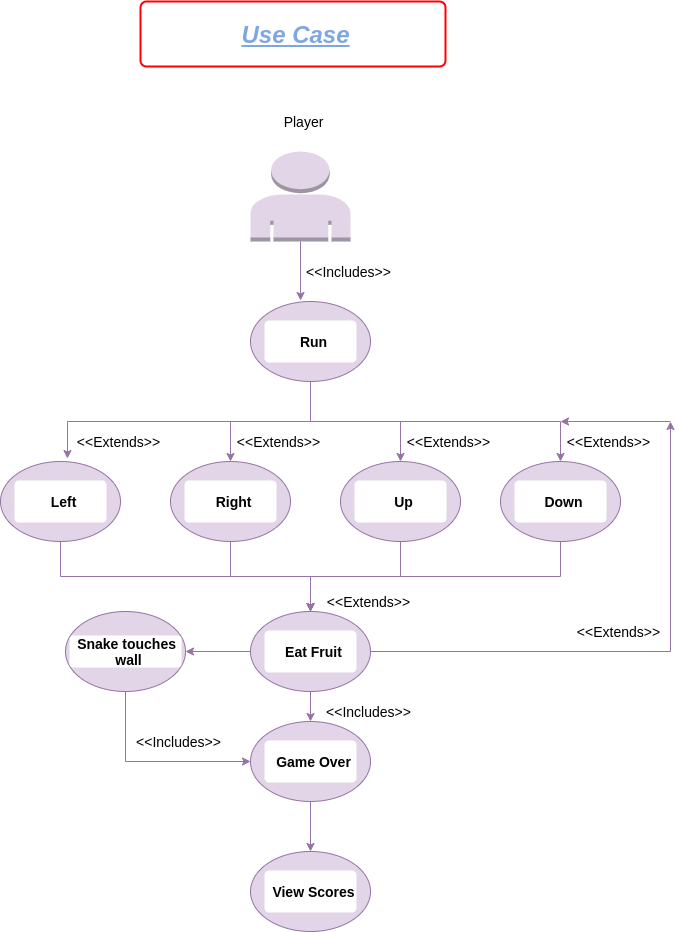

The diagram above was exported from draw.io. Its source (the exported page's mxGraphModel, read from the mxfile embedded in the PNG):
<mxGraphModel dx="1350" dy="1975" grid="1" gridSize="10" guides="1" tooltips="1" connect="1" arrows="1" fold="1" page="1" pageScale="1" pageWidth="827" pageHeight="1169" background="#ffffff" math="0" shadow="0">
  <root>
    <mxCell id="0" />
    <mxCell id="1" parent="0" />
    <mxCell id="L8uFpId_fHmbS9BC4BiZ-14" style="edgeStyle=orthogonalEdgeStyle;rounded=0;orthogonalLoop=1;jettySize=auto;html=1;exitX=0.5;exitY=1;exitDx=0;exitDy=0;entryX=0.558;entryY=-0.037;entryDx=0;entryDy=0;entryPerimeter=0;fillColor=#e1d5e7;strokeColor=#9673a6;" edge="1" parent="1" source="L8uFpId_fHmbS9BC4BiZ-3" target="L8uFpId_fHmbS9BC4BiZ-7">
      <mxGeometry relative="1" as="geometry" />
    </mxCell>
    <mxCell id="L8uFpId_fHmbS9BC4BiZ-15" style="edgeStyle=orthogonalEdgeStyle;rounded=0;orthogonalLoop=1;jettySize=auto;html=1;exitX=0.5;exitY=1;exitDx=0;exitDy=0;entryX=0.5;entryY=0;entryDx=0;entryDy=0;fillColor=#e1d5e7;strokeColor=#9673a6;" edge="1" parent="1" source="L8uFpId_fHmbS9BC4BiZ-3" target="L8uFpId_fHmbS9BC4BiZ-4">
      <mxGeometry relative="1" as="geometry" />
    </mxCell>
    <mxCell id="L8uFpId_fHmbS9BC4BiZ-16" style="edgeStyle=orthogonalEdgeStyle;rounded=0;orthogonalLoop=1;jettySize=auto;html=1;exitX=0.5;exitY=1;exitDx=0;exitDy=0;entryX=0.5;entryY=0;entryDx=0;entryDy=0;fillColor=#e1d5e7;strokeColor=#9673a6;" edge="1" parent="1" source="L8uFpId_fHmbS9BC4BiZ-3" target="L8uFpId_fHmbS9BC4BiZ-6">
      <mxGeometry relative="1" as="geometry" />
    </mxCell>
    <mxCell id="L8uFpId_fHmbS9BC4BiZ-17" style="edgeStyle=orthogonalEdgeStyle;rounded=0;orthogonalLoop=1;jettySize=auto;html=1;exitX=0.5;exitY=1;exitDx=0;exitDy=0;entryX=0.5;entryY=0;entryDx=0;entryDy=0;fillColor=#e1d5e7;strokeColor=#9673a6;" edge="1" parent="1" source="L8uFpId_fHmbS9BC4BiZ-3" target="L8uFpId_fHmbS9BC4BiZ-8">
      <mxGeometry relative="1" as="geometry" />
    </mxCell>
    <mxCell id="L8uFpId_fHmbS9BC4BiZ-3" value="" style="ellipse;whiteSpace=wrap;html=1;fillColor=#e1d5e7;strokeColor=#9673a6;" vertex="1" parent="1">
      <mxGeometry x="380" y="160" width="120" height="80" as="geometry" />
    </mxCell>
    <mxCell id="L8uFpId_fHmbS9BC4BiZ-38" style="edgeStyle=orthogonalEdgeStyle;rounded=0;orthogonalLoop=1;jettySize=auto;html=1;exitX=0.5;exitY=1;exitDx=0;exitDy=0;fillColor=#e1d5e7;strokeColor=#9673a6;" edge="1" parent="1" source="L8uFpId_fHmbS9BC4BiZ-4">
      <mxGeometry relative="1" as="geometry">
        <mxPoint x="440" y="470" as="targetPoint" />
      </mxGeometry>
    </mxCell>
    <mxCell id="L8uFpId_fHmbS9BC4BiZ-4" value="" style="ellipse;whiteSpace=wrap;html=1;fillColor=#e1d5e7;strokeColor=#9673a6;" vertex="1" parent="1">
      <mxGeometry x="300" y="320" width="120" height="80" as="geometry" />
    </mxCell>
    <mxCell id="L8uFpId_fHmbS9BC4BiZ-5" value="" style="outlineConnect=0;dashed=0;verticalLabelPosition=bottom;verticalAlign=top;align=center;html=1;shape=mxgraph.aws3.user;fillColor=#e1d5e7;strokeColor=#9673a6;" vertex="1" parent="1">
      <mxGeometry x="380" y="10" width="100" height="90" as="geometry" />
    </mxCell>
    <mxCell id="L8uFpId_fHmbS9BC4BiZ-39" style="edgeStyle=orthogonalEdgeStyle;rounded=0;orthogonalLoop=1;jettySize=auto;html=1;exitX=0.5;exitY=1;exitDx=0;exitDy=0;fillColor=#e1d5e7;strokeColor=#9673a6;" edge="1" parent="1" source="L8uFpId_fHmbS9BC4BiZ-6">
      <mxGeometry relative="1" as="geometry">
        <mxPoint x="440" y="470" as="targetPoint" />
      </mxGeometry>
    </mxCell>
    <mxCell id="L8uFpId_fHmbS9BC4BiZ-6" value="" style="ellipse;whiteSpace=wrap;html=1;fillColor=#e1d5e7;strokeColor=#9673a6;" vertex="1" parent="1">
      <mxGeometry x="470" y="320" width="120" height="80" as="geometry" />
    </mxCell>
    <mxCell id="L8uFpId_fHmbS9BC4BiZ-37" style="edgeStyle=orthogonalEdgeStyle;rounded=0;orthogonalLoop=1;jettySize=auto;html=1;exitX=0.5;exitY=1;exitDx=0;exitDy=0;entryX=0.5;entryY=0;entryDx=0;entryDy=0;fillColor=#e1d5e7;strokeColor=#9673a6;" edge="1" parent="1" source="L8uFpId_fHmbS9BC4BiZ-7" target="L8uFpId_fHmbS9BC4BiZ-35">
      <mxGeometry relative="1" as="geometry" />
    </mxCell>
    <mxCell id="L8uFpId_fHmbS9BC4BiZ-7" value="" style="ellipse;whiteSpace=wrap;html=1;fillColor=#e1d5e7;strokeColor=#9673a6;" vertex="1" parent="1">
      <mxGeometry x="130" y="320" width="120" height="80" as="geometry" />
    </mxCell>
    <mxCell id="L8uFpId_fHmbS9BC4BiZ-40" style="edgeStyle=orthogonalEdgeStyle;rounded=0;orthogonalLoop=1;jettySize=auto;html=1;exitX=0.5;exitY=1;exitDx=0;exitDy=0;fillColor=#e1d5e7;strokeColor=#9673a6;" edge="1" parent="1" source="L8uFpId_fHmbS9BC4BiZ-8">
      <mxGeometry relative="1" as="geometry">
        <mxPoint x="440" y="470" as="targetPoint" />
      </mxGeometry>
    </mxCell>
    <mxCell id="L8uFpId_fHmbS9BC4BiZ-8" value="" style="ellipse;whiteSpace=wrap;html=1;fillColor=#e1d5e7;strokeColor=#9673a6;" vertex="1" parent="1">
      <mxGeometry x="630" y="320" width="120" height="80" as="geometry" />
    </mxCell>
    <mxCell id="L8uFpId_fHmbS9BC4BiZ-10" value="" style="endArrow=classic;html=1;exitX=0.5;exitY=1;exitDx=0;exitDy=0;exitPerimeter=0;entryX=0.417;entryY=-0.012;entryDx=0;entryDy=0;entryPerimeter=0;fillColor=#e1d5e7;strokeColor=#9673a6;" edge="1" parent="1" source="L8uFpId_fHmbS9BC4BiZ-5" target="L8uFpId_fHmbS9BC4BiZ-3">
      <mxGeometry width="50" height="50" relative="1" as="geometry">
        <mxPoint x="180" y="170" as="sourcePoint" />
        <mxPoint x="230" y="120" as="targetPoint" />
      </mxGeometry>
    </mxCell>
    <mxCell id="L8uFpId_fHmbS9BC4BiZ-12" value="&lt;font style=&quot;font-size: 14px&quot;&gt;&lt;b&gt;Run&lt;/b&gt;&lt;/font&gt;" style="rounded=1;arcSize=9;align=center;spacingLeft=5;html=1;strokeWidth=2;fontSize=12;strokeColor=#FFFFFF;" vertex="1" parent="1">
      <mxGeometry x="395" y="180" width="90" height="40" as="geometry" />
    </mxCell>
    <mxCell id="L8uFpId_fHmbS9BC4BiZ-18" value="&lt;font style=&quot;font-size: 14px&quot;&gt;&lt;b&gt;Left&lt;/b&gt;&lt;/font&gt;" style="rounded=1;arcSize=9;align=center;spacingLeft=5;html=1;strokeWidth=2;fontSize=12;strokeColor=#FFFFFF;" vertex="1" parent="1">
      <mxGeometry x="145" y="340" width="90" height="40" as="geometry" />
    </mxCell>
    <mxCell id="L8uFpId_fHmbS9BC4BiZ-19" value="&lt;font style=&quot;font-size: 14px&quot;&gt;&lt;b&gt;Right&lt;/b&gt;&lt;/font&gt;" style="rounded=1;arcSize=9;align=center;spacingLeft=5;html=1;strokeWidth=2;fontSize=12;strokeColor=#FFFFFF;" vertex="1" parent="1">
      <mxGeometry x="315" y="340" width="90" height="40" as="geometry" />
    </mxCell>
    <mxCell id="L8uFpId_fHmbS9BC4BiZ-20" value="&lt;font style=&quot;font-size: 14px&quot;&gt;&lt;b&gt;Up&lt;/b&gt;&lt;/font&gt;" style="rounded=1;arcSize=9;align=center;spacingLeft=5;html=1;strokeWidth=2;fontSize=12;strokeColor=#FFFFFF;" vertex="1" parent="1">
      <mxGeometry x="485" y="340" width="90" height="40" as="geometry" />
    </mxCell>
    <mxCell id="L8uFpId_fHmbS9BC4BiZ-21" value="&lt;font style=&quot;font-size: 14px&quot;&gt;&lt;b&gt;Down&lt;/b&gt;&lt;/font&gt;" style="rounded=1;arcSize=9;align=center;spacingLeft=5;html=1;strokeWidth=2;fontSize=12;strokeColor=#FFFFFF;" vertex="1" parent="1">
      <mxGeometry x="645" y="340" width="90" height="40" as="geometry" />
    </mxCell>
    <mxCell id="L8uFpId_fHmbS9BC4BiZ-30" style="edgeStyle=orthogonalEdgeStyle;rounded=0;orthogonalLoop=1;jettySize=auto;html=1;exitX=0.5;exitY=1;exitDx=0;exitDy=0;entryX=0.5;entryY=0;entryDx=0;entryDy=0;fillColor=#e1d5e7;strokeColor=#9673a6;" edge="1" parent="1" source="L8uFpId_fHmbS9BC4BiZ-22" target="L8uFpId_fHmbS9BC4BiZ-28">
      <mxGeometry relative="1" as="geometry" />
    </mxCell>
    <mxCell id="L8uFpId_fHmbS9BC4BiZ-22" value="" style="ellipse;whiteSpace=wrap;html=1;fillColor=#e1d5e7;strokeColor=#9673a6;" vertex="1" parent="1">
      <mxGeometry x="380" y="580" width="120" height="80" as="geometry" />
    </mxCell>
    <mxCell id="L8uFpId_fHmbS9BC4BiZ-27" value="&lt;font style=&quot;font-size: 14px&quot;&gt;&lt;b&gt;Game Over&lt;/b&gt;&lt;/font&gt;" style="rounded=1;arcSize=9;align=center;spacingLeft=5;html=1;strokeWidth=2;fontSize=12;strokeColor=#FFFFFF;" vertex="1" parent="1">
      <mxGeometry x="395" y="600" width="90" height="40" as="geometry" />
    </mxCell>
    <mxCell id="L8uFpId_fHmbS9BC4BiZ-28" value="" style="ellipse;whiteSpace=wrap;html=1;fillColor=#e1d5e7;strokeColor=#9673a6;" vertex="1" parent="1">
      <mxGeometry x="380" y="710" width="120" height="80" as="geometry" />
    </mxCell>
    <mxCell id="L8uFpId_fHmbS9BC4BiZ-29" value="&lt;font style=&quot;font-size: 14px&quot;&gt;&lt;b&gt;View Scores&lt;/b&gt;&lt;/font&gt;" style="rounded=1;arcSize=9;align=center;spacingLeft=5;html=1;strokeWidth=2;fontSize=12;strokeColor=#FFFFFF;" vertex="1" parent="1">
      <mxGeometry x="395" y="730" width="90" height="40" as="geometry" />
    </mxCell>
    <mxCell id="L8uFpId_fHmbS9BC4BiZ-32" value="&lt;font style=&quot;font-size: 14px&quot;&gt;Player&lt;/font&gt;" style="rounded=1;arcSize=9;align=center;spacingLeft=5;html=1;strokeWidth=2;fontSize=12;strokeColor=#FFFFFF;" vertex="1" parent="1">
      <mxGeometry x="385" y="-40" width="90" height="40" as="geometry" />
    </mxCell>
    <mxCell id="L8uFpId_fHmbS9BC4BiZ-41" style="edgeStyle=orthogonalEdgeStyle;rounded=0;orthogonalLoop=1;jettySize=auto;html=1;exitX=0.5;exitY=1;exitDx=0;exitDy=0;fillColor=#e1d5e7;strokeColor=#9673a6;" edge="1" parent="1" source="L8uFpId_fHmbS9BC4BiZ-35" target="L8uFpId_fHmbS9BC4BiZ-22">
      <mxGeometry relative="1" as="geometry" />
    </mxCell>
    <mxCell id="L8uFpId_fHmbS9BC4BiZ-57" style="edgeStyle=orthogonalEdgeStyle;rounded=0;orthogonalLoop=1;jettySize=auto;html=1;exitX=0;exitY=0.5;exitDx=0;exitDy=0;entryX=1;entryY=0.5;entryDx=0;entryDy=0;fillColor=#e1d5e7;strokeColor=#9673a6;" edge="1" parent="1" source="L8uFpId_fHmbS9BC4BiZ-35" target="L8uFpId_fHmbS9BC4BiZ-55">
      <mxGeometry relative="1" as="geometry" />
    </mxCell>
    <mxCell id="L8uFpId_fHmbS9BC4BiZ-58" style="edgeStyle=orthogonalEdgeStyle;rounded=0;orthogonalLoop=1;jettySize=auto;html=1;exitX=1;exitY=0.5;exitDx=0;exitDy=0;fillColor=#e1d5e7;strokeColor=#9673a6;" edge="1" parent="1" source="L8uFpId_fHmbS9BC4BiZ-35">
      <mxGeometry relative="1" as="geometry">
        <mxPoint x="800" y="280" as="targetPoint" />
      </mxGeometry>
    </mxCell>
    <mxCell id="L8uFpId_fHmbS9BC4BiZ-35" value="" style="ellipse;whiteSpace=wrap;html=1;fillColor=#e1d5e7;strokeColor=#9673a6;" vertex="1" parent="1">
      <mxGeometry x="380" y="470" width="120" height="80" as="geometry" />
    </mxCell>
    <mxCell id="L8uFpId_fHmbS9BC4BiZ-36" value="&lt;font style=&quot;font-size: 14px&quot;&gt;&lt;b&gt;Eat Fruit&lt;/b&gt;&lt;/font&gt;" style="rounded=1;arcSize=9;align=center;spacingLeft=5;html=1;strokeWidth=2;fontSize=12;strokeColor=#FFFFFF;" vertex="1" parent="1">
      <mxGeometry x="395" y="490" width="90" height="40" as="geometry" />
    </mxCell>
    <mxCell id="L8uFpId_fHmbS9BC4BiZ-44" value="&lt;font style=&quot;font-size: 14px&quot;&gt;&amp;lt;&amp;lt;Extends&amp;gt;&amp;gt;&lt;/font&gt;" style="rounded=1;arcSize=9;align=center;spacingLeft=5;html=1;strokeWidth=2;fontSize=12;strokeColor=#FFFFFF;" vertex="1" parent="1">
      <mxGeometry x="210" y="290" width="70" height="20" as="geometry" />
    </mxCell>
    <mxCell id="L8uFpId_fHmbS9BC4BiZ-45" value="&lt;font style=&quot;font-size: 14px&quot;&gt;&amp;lt;&amp;lt;Extends&amp;gt;&amp;gt;&lt;/font&gt;" style="rounded=1;arcSize=9;align=center;spacingLeft=5;html=1;strokeWidth=2;fontSize=12;strokeColor=#FFFFFF;" vertex="1" parent="1">
      <mxGeometry x="370" y="290" width="70" height="20" as="geometry" />
    </mxCell>
    <mxCell id="L8uFpId_fHmbS9BC4BiZ-46" value="&lt;font style=&quot;font-size: 14px&quot;&gt;&amp;lt;&amp;lt;Extends&amp;gt;&amp;gt;&lt;/font&gt;" style="rounded=1;arcSize=9;align=center;spacingLeft=5;html=1;strokeWidth=2;fontSize=12;strokeColor=#FFFFFF;" vertex="1" parent="1">
      <mxGeometry x="540" y="290" width="70" height="20" as="geometry" />
    </mxCell>
    <mxCell id="L8uFpId_fHmbS9BC4BiZ-47" value="&lt;font style=&quot;font-size: 14px&quot;&gt;&amp;lt;&amp;lt;Extends&amp;gt;&amp;gt;&lt;/font&gt;" style="rounded=1;arcSize=9;align=center;spacingLeft=5;html=1;strokeWidth=2;fontSize=12;strokeColor=#FFFFFF;" vertex="1" parent="1">
      <mxGeometry x="700" y="290" width="70" height="20" as="geometry" />
    </mxCell>
    <mxCell id="L8uFpId_fHmbS9BC4BiZ-48" value="&lt;font style=&quot;font-size: 14px&quot;&gt;&amp;lt;&amp;lt;Includes&amp;gt;&amp;gt;&lt;/font&gt;" style="rounded=1;arcSize=9;align=center;spacingLeft=5;html=1;strokeWidth=2;fontSize=12;strokeColor=#FFFFFF;" vertex="1" parent="1">
      <mxGeometry x="440" y="120" width="70" height="20" as="geometry" />
    </mxCell>
    <mxCell id="L8uFpId_fHmbS9BC4BiZ-49" value="&lt;font style=&quot;font-size: 14px&quot;&gt;&amp;lt;&amp;lt;Extends&amp;gt;&amp;gt;&lt;/font&gt;" style="rounded=1;arcSize=9;align=center;spacingLeft=5;html=1;strokeWidth=2;fontSize=12;strokeColor=#FFFFFF;" vertex="1" parent="1">
      <mxGeometry x="460" y="450" width="70" height="20" as="geometry" />
    </mxCell>
    <mxCell id="L8uFpId_fHmbS9BC4BiZ-51" value="&lt;font style=&quot;font-size: 14px&quot;&gt;&amp;lt;&amp;lt;Includes&amp;gt;&amp;gt;&lt;/font&gt;" style="rounded=1;arcSize=9;align=center;spacingLeft=5;html=1;strokeWidth=2;fontSize=12;strokeColor=#FFFFFF;" vertex="1" parent="1">
      <mxGeometry x="460" y="560" width="70" height="20" as="geometry" />
    </mxCell>
    <mxCell id="L8uFpId_fHmbS9BC4BiZ-53" value="&lt;b&gt;&lt;i&gt;&lt;u&gt;&lt;font style=&quot;font-size: 24px&quot; color=&quot;#7ea6e0&quot;&gt;Use Case&lt;/font&gt;&lt;/u&gt;&lt;/i&gt;&lt;/b&gt;" style="rounded=1;arcSize=9;align=center;spacingLeft=5;html=1;strokeWidth=2;fontSize=12;strokeColor=#FF0000;" vertex="1" parent="1">
      <mxGeometry x="270" y="-140" width="305" height="65" as="geometry" />
    </mxCell>
    <mxCell id="L8uFpId_fHmbS9BC4BiZ-61" style="edgeStyle=orthogonalEdgeStyle;rounded=0;orthogonalLoop=1;jettySize=auto;html=1;exitX=0.5;exitY=1;exitDx=0;exitDy=0;entryX=0;entryY=0.5;entryDx=0;entryDy=0;fillColor=#e1d5e7;strokeColor=#9673a6;" edge="1" parent="1" source="L8uFpId_fHmbS9BC4BiZ-55" target="L8uFpId_fHmbS9BC4BiZ-22">
      <mxGeometry relative="1" as="geometry" />
    </mxCell>
    <mxCell id="L8uFpId_fHmbS9BC4BiZ-55" value="" style="ellipse;whiteSpace=wrap;html=1;fillColor=#e1d5e7;strokeColor=#9673a6;" vertex="1" parent="1">
      <mxGeometry x="195" y="470" width="120" height="80" as="geometry" />
    </mxCell>
    <mxCell id="L8uFpId_fHmbS9BC4BiZ-56" value="&lt;font style=&quot;font-size: 14px&quot;&gt;&lt;b&gt;Snake touches &lt;br&gt;wall&lt;/b&gt;&lt;/font&gt;" style="rounded=1;arcSize=9;align=center;spacingLeft=5;html=1;strokeWidth=2;fontSize=12;strokeColor=#FFFFFF;" vertex="1" parent="1">
      <mxGeometry x="200" y="495" width="110" height="30" as="geometry" />
    </mxCell>
    <mxCell id="L8uFpId_fHmbS9BC4BiZ-59" value="" style="endArrow=classic;html=1;fillColor=#e1d5e7;strokeColor=#9673a6;" edge="1" parent="1">
      <mxGeometry width="50" height="50" relative="1" as="geometry">
        <mxPoint x="800" y="280" as="sourcePoint" />
        <mxPoint x="690" y="280" as="targetPoint" />
      </mxGeometry>
    </mxCell>
    <mxCell id="L8uFpId_fHmbS9BC4BiZ-60" value="&lt;font style=&quot;font-size: 14px&quot;&gt;&amp;lt;&amp;lt;Extends&amp;gt;&amp;gt;&lt;/font&gt;" style="rounded=1;arcSize=9;align=center;spacingLeft=5;html=1;strokeWidth=2;fontSize=12;strokeColor=#FFFFFF;" vertex="1" parent="1">
      <mxGeometry x="710" y="480" width="70" height="20" as="geometry" />
    </mxCell>
    <mxCell id="L8uFpId_fHmbS9BC4BiZ-62" value="&lt;font style=&quot;font-size: 14px&quot;&gt;&amp;lt;&amp;lt;Includes&amp;gt;&amp;gt;&lt;/font&gt;" style="rounded=1;arcSize=9;align=center;spacingLeft=5;html=1;strokeWidth=2;fontSize=12;strokeColor=#FFFFFF;" vertex="1" parent="1">
      <mxGeometry x="270" y="590" width="70" height="20" as="geometry" />
    </mxCell>
  </root>
</mxGraphModel>